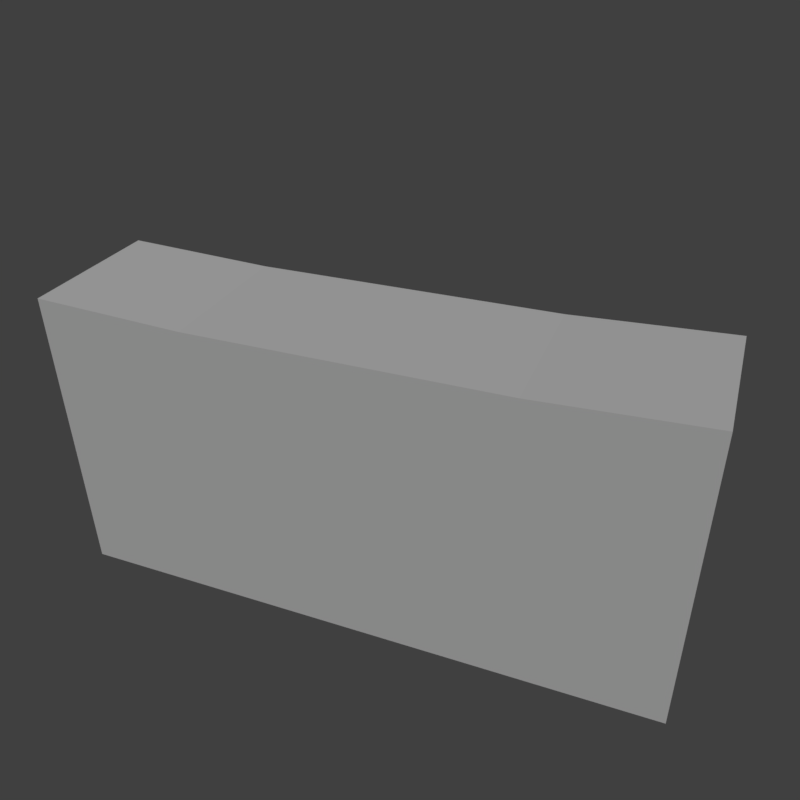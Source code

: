# Source: shirt_preview.blend  (saved by Blender 2.79.0; exported with 4.5.12 LTS)
import bpy
from mathutils import Matrix  # noqa: F401  (used for matrix-valued properties, if any)

bpy.ops.wm.read_factory_settings(use_empty=True)
scene = bpy.context.scene
scene.name = 'Scene'

# ---- collections
col_collection_1 = bpy.data.collections.new('Collection 1'); scene.collection.children.link(col_collection_1)

# ---- materials (node trees are filled in below, after node groups)
mat_material_007 = bpy.data.materials.new('Material.007')
mat_material_007.alpha_threshold = 0.0
mat_material_007.use_transparent_shadow = False
mat_material_007.diffuse_color = (1.0, 1.0, 1.0, 1.0)
mat_material_007.roughness = 0.5
mat_none_shirt_png_001 = bpy.data.materials.new('None_shirt.png.001')
mat_none_shirt_png_001.alpha_threshold = 0.0
mat_none_shirt_png_001.use_transparent_shadow = False
mat_none_shirt_png_001.diffuse_color = (1.0, 1.0, 1.0, 1.0)
mat_none_shirt_png_001.specular_color = (0.8, 0.8, 0.8)
mat_none_shirt_png_001.roughness = 0.5
mat_none_shirt_png_001.specular_intensity = 1.0
mat_material_012 = bpy.data.materials.new('Material.012')
mat_material_012.alpha_threshold = 0.0
mat_material_012.use_transparent_shadow = False
mat_material_012.diffuse_color = (1.0, 1.0, 1.0, 1.0)
mat_material_012.roughness = 0.5

# ---- material node trees

# ---- world
world_world = bpy.data.worlds.new('World'); scene.world = world_world
world_world.color = (0.05088, 0.05088, 0.05088)
world_world.use_sun_shadow = False
world_world.sun_shadow_jitter_overblur = 0.0
world_world.cycles.sampling_method = 'MANUAL'

# ---- cameras
cam_camera = bpy.data.cameras.new('Camera')
cam_camera.clip_end = 100.0
cam_camera.lens = 35.0
cam_camera.sensor_width = 32.0
cam_camera.sensor_height = 18.0
cam_camera.ortho_scale = 7.314
cam_camera.dof.focus_distance = 0.0
cam_camera.dof.aperture_fstop = 128.0

# ---- lights
light_lamp = bpy.data.lights.new('Lamp', 'SUN')
light_lamp.transmission_factor = 0.0
light_lamp.cutoff_distance = 30.0
light_lamp.angle = 0.1993
light_lamp.energy = 1.0
light_lamp.shadow_buffer_clip_start = 1.001
light_lamp.shadow_soft_size = 0.1
light_lamp.shadow_cascade_max_distance = 1000.0

# ---- meshes
me_cube_013 = bpy.data.meshes.new('Cube.013')
me_cube_013.from_pydata([(-0.8481, 2.35, -0.05362), (-0.8481, 1.502, 0.3613), (-0.8481, 2.35, 0.3613), (-0.4332, 2.332, -0.05362), (-0.8481, 1.502, -0.05362), (-0.4332, 2.332, 0.3613), (-0.4332, 1.502, -0.05362), (-0.4332, 1.502, 0.3613)], [], [(0, 1, 2), (3, 4, 0), (5, 6, 3), (2, 7, 5), (4, 7, 1), (3, 2, 5), (0, 4, 1), (3, 6, 4), (5, 7, 6), (2, 1, 7), (4, 6, 7), (3, 0, 2)])
me_cube_013.polygons.foreach_set('use_smooth', [True] * 12)
_k = set([(0, 2), (0, 3), (0, 4), (1, 2), (1, 4), (1, 7), (2, 5), (3, 5), (3, 6), (4, 6), (5, 7), (6, 7)])
me_cube_013.attributes.new('sharp_edge', 'BOOLEAN', 'EDGE').data.foreach_set('value', [ (min(e.vertices), max(e.vertices)) in _k for e in me_cube_013.edges])
_uv = me_cube_013.uv_layers.new(name='UVMap')
_uv.uv.foreach_set('vector', [0.7468, 0.3706, 0.6417, 0.151, 0.6417, 0.3706, 0.8604, 0.3709, 0.7544, 0.1497, 0.7544, 0.3709, 0.9726, 0.3712, 0.8672, 0.15, 0.8672, 0.3712, 0.6338, 0.3705, 0.5286, 0.1511, 0.5286, 0.3705, 0.6337, 0.03371, 0.5288, 0.1422, 0.6337, 0.1422, 0.5312, 0.4872, 0.6327, 0.381, 0.5312, 0.381, 0.7468, 0.3706, 0.7468, 0.151, 0.6417, 0.151, 0.8604, 0.3709, 0.8604, 0.1497, 0.7544, 0.1497, 0.9726, 0.3712, 0.9726, 0.15, 0.8672, 0.15, 0.6338, 0.3705, 0.6338, 0.1511, 0.5286, 0.1511, 0.6337, 0.03371, 0.5288, 0.03371, 0.5288, 0.1422, 0.5312, 0.4872, 0.6327, 0.4872, 0.6327, 0.381])
me_cube_013.materials.append(mat_material_007)
me_cube_013.use_remesh_preserve_volume = False
me_cube_013.use_remesh_preserve_attributes = False
me_cube_013.use_mirror_vertex_groups = False
me_cube_013.update()
me_cube_013.normals_split_custom_set([tuple(v) for v in zip(*[iter([-1.0, 0.0, 0.0, -1.0, 0.0, 0.0, -1.0, 0.0, 0.0, 0.0, 0.0, -1.0, 0.0, 0.0, -1.0, 0.0, 0.0, -1.0, 1.0, 0.0, 0.0, 1.0, 0.0, 0.0, 1.0, 0.0, 0.0, 0.0, 0.0, 1.0, 0.0, 0.0, 1.0, 0.0, 0.0, 1.0, 0.0, -1.0, 0.0, 0.0, -1.0, 0.0, 0.0, -1.0, 0.0, 0.04454, 0.999, 0.0, 0.04454, 0.999, 0.0, 0.04454, 0.999, 0.0, -1.0, 0.0, 0.0, -1.0, 0.0, 0.0, -1.0, 0.0, 0.0, 0.0, 0.0, -1.0, 0.0, 0.0, -1.0, 0.0, 0.0, -1.0, 1.0, 0.0, 0.0, 1.0, 0.0, 0.0, 1.0, 0.0, 0.0, 0.0, 0.0, 1.0, 0.0, 0.0, 1.0, 0.0, 0.0, 1.0, 0.0, -1.0, 0.0, 0.0, -1.0, 0.0, 0.0, -1.0, 0.0, 0.04454, 0.999, 0.0, 0.04454, 0.999, 0.0, 0.04454, 0.999, 0.0])] * 3)])
me_cube_012 = bpy.data.meshes.new('Cube.012')
me_cube_012.from_pydata([(-0.4332, 2.332, -0.05362), (-0.4332, 1.502, 0.3613), (-0.4332, 2.332, 0.3613), (0.3967, 2.332, -0.05362), (-0.4332, 1.502, -0.05362), (0.3967, 2.332, 0.3613), (0.3967, 1.502, -0.05362), (0.3967, 1.502, 0.3613)], [], [(0, 1, 2), (3, 4, 0), (5, 6, 3), (2, 7, 5), (4, 7, 1), (3, 2, 5), (0, 4, 1), (3, 6, 4), (5, 7, 6), (2, 1, 7), (4, 6, 7), (3, 0, 2)])
me_cube_012.polygons.foreach_set('use_smooth', [True] * 12)
_k = set([(0, 2), (0, 3), (0, 4), (1, 2), (1, 4), (1, 7), (2, 5), (3, 5), (3, 6), (4, 6), (5, 7), (6, 7)])
me_cube_012.attributes.new('sharp_edge', 'BOOLEAN', 'EDGE').data.foreach_set('value', [ (min(e.vertices), max(e.vertices)) in _k for e in me_cube_012.edges])
_uv = me_cube_012.uv_layers.new(name='UVMap')
_uv.uv.foreach_set('vector', [0.1975, 0.854, 0.301, 0.6365, 0.301, 0.854, 0.6462, 0.8552, 0.8584, 0.6356, 0.8584, 0.8552, 0.5328, 0.8529, 0.636, 0.6372, 0.636, 0.8529, 0.3099, 0.8534, 0.5225, 0.6358, 0.5225, 0.8534, 0.3102, 0.5189, 0.523, 0.6257, 0.3102, 0.6257, 0.5214, 0.9702, 0.311, 0.8657, 0.5214, 0.8657, 0.1975, 0.854, 0.1975, 0.6365, 0.301, 0.6365, 0.6462, 0.8552, 0.6462, 0.6356, 0.8584, 0.6356, 0.5328, 0.8529, 0.5328, 0.6372, 0.636, 0.6372, 0.3099, 0.8534, 0.3099, 0.6358, 0.5225, 0.6358, 0.3102, 0.5189, 0.523, 0.5189, 0.523, 0.6257, 0.5214, 0.9702, 0.311, 0.9702, 0.311, 0.8657])
me_cube_012.materials.append(mat_none_shirt_png_001)
me_cube_012.use_remesh_preserve_volume = False
me_cube_012.use_remesh_preserve_attributes = False
me_cube_012.use_mirror_vertex_groups = False
me_cube_012.update()
me_cube_012.normals_split_custom_set([tuple(v) for v in zip(*[iter([-1.0, 0.0, 0.0, -1.0, 0.0, 0.0, -1.0, 0.0, 0.0, 0.0, 0.0, -1.0, 0.0, 0.0, -1.0, 0.0, 0.0, -1.0, 1.0, 0.0, 0.0, 1.0, 0.0, 0.0, 1.0, 0.0, 0.0, 0.0, 0.0, 1.0, 0.0, 0.0, 1.0, 0.0, 0.0, 1.0, 0.0, -1.0, 0.0, 0.0, -1.0, 0.0, 0.0, -1.0, 0.0, 0.0, 1.0, 0.0, 0.0, 1.0, 0.0, 0.0, 1.0, 0.0, -1.0, 0.0, 0.0, -1.0, 0.0, 0.0, -1.0, 0.0, 0.0, 0.0, 0.0, -1.0, 0.0, 0.0, -1.0, 0.0, 0.0, -1.0, 1.0, 0.0, 0.0, 1.0, 0.0, 0.0, 1.0, 0.0, 0.0, 0.0, 0.0, 1.0, 0.0, 0.0, 1.0, 0.0, 0.0, 1.0, 0.0, -1.0, 0.0, 0.0, -1.0, 0.0, 0.0, -1.0, 0.0, 0.0, 1.0, 0.0, 0.0, 1.0, 0.0, 0.0, 1.0, 0.0])] * 3)])
me_cube_004 = bpy.data.meshes.new('Cube.004')
me_cube_004.from_pydata([(0.3967, 2.332, -0.05362), (0.8116, 2.35, 0.3613), (0.3967, 2.332, 0.3613), (0.8116, 2.35, -0.05362), (0.8116, 1.502, 0.3613), (0.8116, 1.502, -0.05362), (0.3967, 1.502, -0.05362), (0.3967, 1.502, 0.3613)], [], [(0, 1, 2), (0, 3, 1), (3, 4, 1), (0, 5, 3), (2, 6, 0), (1, 7, 2), (5, 7, 4), (3, 5, 4), (0, 6, 5), (2, 7, 6), (1, 4, 7), (5, 6, 7)])
me_cube_004.polygons.foreach_set('use_smooth', [True] * 12)
_k = set([(0, 2), (0, 3), (0, 6), (1, 2), (1, 3), (1, 4), (2, 7), (3, 5), (4, 5), (4, 7), (5, 6), (6, 7)])
me_cube_004.attributes.new('sharp_edge', 'BOOLEAN', 'EDGE').data.foreach_set('value', [ (min(e.vertices), max(e.vertices)) in _k for e in me_cube_004.edges])
_uv = me_cube_004.uv_layers.new(name='UVMap')
_uv.uv.foreach_set('vector', [0.4762, 0.487, 0.3754, 0.3815, 0.4762, 0.3815, 0.4762, 0.487, 0.3754, 0.487, 0.3754, 0.3815, 0.2599, 0.3714, 0.3657, 0.1503, 0.3657, 0.3714, 0.1476, 0.3713, 0.2527, 0.1501, 0.2527, 0.3713, 0.03482, 0.3714, 0.1396, 0.1505, 0.1396, 0.3714, 0.3727, 0.3718, 0.4791, 0.1498, 0.4791, 0.3718, 0.3726, 0.03249, 0.4795, 0.143, 0.3726, 0.143, 0.2599, 0.3714, 0.2599, 0.1503, 0.3657, 0.1503, 0.1476, 0.3713, 0.1476, 0.1501, 0.2527, 0.1501, 0.03482, 0.3714, 0.03482, 0.1505, 0.1396, 0.1505, 0.3727, 0.3718, 0.3727, 0.1498, 0.4791, 0.1498, 0.3726, 0.03249, 0.4795, 0.03249, 0.4795, 0.143])
me_cube_004.materials.append(mat_material_012)
me_cube_004.use_remesh_preserve_volume = False
me_cube_004.use_remesh_preserve_attributes = False
me_cube_004.use_mirror_vertex_groups = False
me_cube_004.update()
me_cube_004.normals_split_custom_set([tuple(v) for v in zip(*[iter([0.04326, -0.9991, 0.0, 0.04326, -0.9991, 0.0, 0.04326, -0.9991, 0.0, 0.04326, -0.9991, 0.0, 0.04326, -0.9991, 0.0, 0.04326, -0.9991, 0.0, -1.0, 0.0, 0.0, -1.0, 0.0, 0.0, -1.0, 0.0, 0.0, 0.0, 0.0, 1.0, 0.0, 0.0, 1.0, 0.0, 0.0, 1.0, 1.0, 0.0, 0.0, 1.0, 0.0, 0.0, 1.0, 0.0, 0.0, 0.0, 0.0, -1.0, 0.0, 0.0, -1.0, 0.0, 0.0, -1.0, 0.0, 1.0, 0.0, 0.0, 1.0, 0.0, 0.0, 1.0, 0.0, -1.0, 0.0, 0.0, -1.0, 0.0, 0.0, -1.0, 0.0, 0.0, 0.0, 0.0, 1.0, 0.0, 0.0, 1.0, 0.0, 0.0, 1.0, 1.0, 0.0, 0.0, 1.0, 0.0, 0.0, 1.0, 0.0, 0.0, 0.0, 0.0, -1.0, 0.0, 0.0, -1.0, 0.0, 0.0, -1.0, 0.0, 1.0, 0.0, 0.0, 1.0, 0.0, 0.0, 1.0, 0.0])] * 3)])

# ---- objects
ob_rightarm = bpy.data.objects.new('RightArm', me_cube_013)
ob_torso = bpy.data.objects.new('Torso', me_cube_012)
ob_leftarm = bpy.data.objects.new('LeftArm', me_cube_004)
ob_lamp = bpy.data.objects.new('Lamp', light_lamp)
ob_camera = bpy.data.objects.new('Camera', cam_camera)

# ---- transforms, parenting, visibility, modifiers, constraints
ob_rightarm.location = (0.0, 0.03893, -0.8397)
ob_rightarm.rotation_euler = (1.571, -0.0, 0.0)
ob_rightarm.scale = (1.258, 1.258, 1.258)
ob_rightarm.lineart.crease_threshold = 0.0
ob_torso.location = (0.0, 0.03893, -0.8397)
ob_torso.rotation_euler = (1.571, -0.0, 0.0)
ob_torso.scale = (1.258, 1.258, 1.258)
ob_torso.lineart.crease_threshold = 0.0
ob_leftarm.location = (0.0, 0.03893, -0.8397)
ob_leftarm.rotation_euler = (1.571, -0.0, 0.0)
ob_leftarm.scale = (1.258, 1.258, 1.258)
ob_leftarm.lineart.crease_threshold = 0.0
ob_lamp.location = (4.076, -4.713, 5.904)
ob_lamp.rotation_euler = (0.7181, -0.1751, 0.6353)
ob_lamp.lock_rotations_4d = False
ob_lamp.empty_display_type = 'ARROWS'
ob_lamp.color = (0.0, 0.0, 0.0, 0.0)
ob_lamp.lineart.crease_threshold = 0.0
ob_camera.location = (0.9445, -2.312, 3.293)
ob_camera.rotation_euler = (1.013, 0.01079, 0.3836)
ob_camera.lock_rotations_4d = False
ob_camera.empty_display_type = 'ARROWS'
ob_camera.color = (0.0, 0.0, 0.0, 0.0)
ob_camera.display_type = 'WIRE'
ob_camera.lineart.crease_threshold = 0.0

# ---- collection membership
col_collection_1.objects.link(ob_rightarm)
col_collection_1.objects.link(ob_torso)
col_collection_1.objects.link(ob_leftarm)
col_collection_1.objects.link(ob_lamp)
col_collection_1.objects.link(ob_camera)

# ---- scene / render settings (as saved in the file)
scene.camera = ob_camera
scene.frame_start = 1; scene.frame_end = 250; scene.frame_set(1)
scene.render.engine = 'BLENDER_EEVEE_NEXT'
scene.render.resolution_x = 500
scene.render.resolution_y = 500
scene.render.dither_intensity = 0.0
scene.render.film_transparent = True
scene.cycles.use_denoising = False
scene.cycles.samples = 128
scene.cycles.sampling_pattern = 'TABULATED_SOBOL'
scene.cycles.light_sampling_threshold = 0.0
scene.cycles.use_adaptive_sampling = False
scene.cycles.use_light_tree = False
scene.cycles.blur_glossy = 0.0
scene.cycles.sample_clamp_indirect = 0.0
scene.view_settings.view_transform = 'Standard'
bpy.context.view_layer.update()
